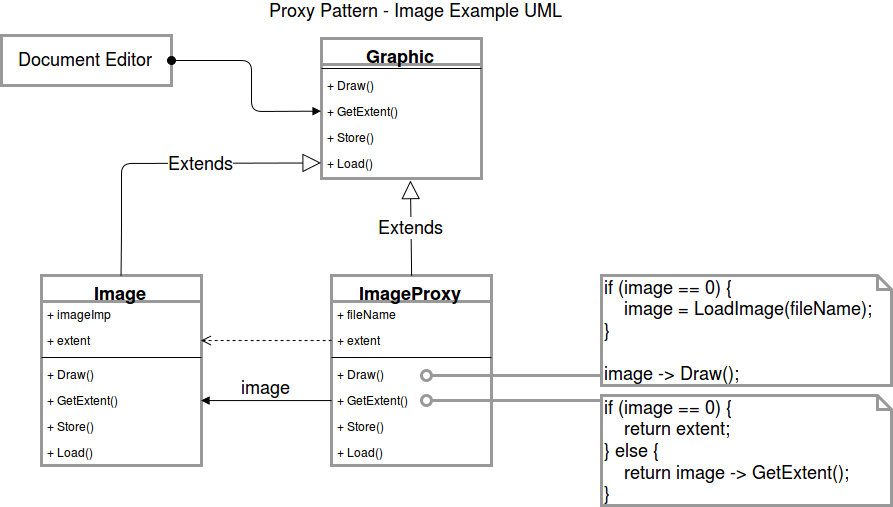

The diagram above was exported from draw.io. Its source (the exported page's mxGraphModel, read from the mxfile embedded in the PNG):
<mxGraphModel dx="954" dy="512" grid="1" gridSize="10" guides="1" tooltips="1" connect="1" arrows="1" fold="1" page="1" pageScale="1" pageWidth="850" pageHeight="1100" background="#ffffff" math="0" shadow="0">
  <root>
    <mxCell id="0" />
    <mxCell id="1" parent="0" />
    <mxCell id="4646caa779291d4e-1" value="Document Editor&lt;br&gt;" style="html=1;strokeColor=#999999;strokeWidth=3;fontSize=18;" vertex="1" parent="1">
      <mxGeometry x="10" y="50" width="170" height="50" as="geometry" />
    </mxCell>
    <mxCell id="4646caa779291d4e-2" value="Proxy Pattern - Image Example UML&lt;br&gt;" style="text;html=1;strokeColor=none;fillColor=none;align=center;verticalAlign=middle;whiteSpace=wrap;fontSize=18;" vertex="1" parent="1">
      <mxGeometry x="260" y="15" width="330" height="20" as="geometry" />
    </mxCell>
    <mxCell id="4646caa779291d4e-3" value="Graphic" style="swimlane;html=1;fontStyle=1;align=center;verticalAlign=top;childLayout=stackLayout;horizontal=1;startSize=26;horizontalStack=0;resizeParent=1;resizeLast=0;collapsible=1;marginBottom=0;swimlaneFillColor=#ffffff;strokeColor=#999999;strokeWidth=3;fontSize=18;" vertex="1" parent="1">
      <mxGeometry x="330" y="53" width="160" height="140" as="geometry" />
    </mxCell>
    <mxCell id="4646caa779291d4e-5" value="" style="line;html=1;strokeWidth=1;fillColor=none;align=left;verticalAlign=middle;spacingTop=-1;spacingLeft=3;spacingRight=3;rotatable=0;labelPosition=right;points=[];portConstraint=eastwest;" vertex="1" parent="4646caa779291d4e-3">
      <mxGeometry y="26" width="160" height="8" as="geometry" />
    </mxCell>
    <mxCell id="4646caa779291d4e-6" value="+ Draw()&lt;br&gt;" style="text;html=1;strokeColor=none;fillColor=none;align=left;verticalAlign=top;spacingLeft=4;spacingRight=4;whiteSpace=wrap;overflow=hidden;rotatable=0;points=[[0,0.5],[1,0.5]];portConstraint=eastwest;" vertex="1" parent="4646caa779291d4e-3">
      <mxGeometry y="34" width="160" height="26" as="geometry" />
    </mxCell>
    <mxCell id="4646caa779291d4e-7" value="+ GetExtent()&lt;br&gt;" style="text;html=1;strokeColor=none;fillColor=none;align=left;verticalAlign=top;spacingLeft=4;spacingRight=4;whiteSpace=wrap;overflow=hidden;rotatable=0;points=[[0,0.5],[1,0.5]];portConstraint=eastwest;" vertex="1" parent="4646caa779291d4e-3">
      <mxGeometry y="60" width="160" height="26" as="geometry" />
    </mxCell>
    <mxCell id="4646caa779291d4e-9" value="+ Store()&lt;br&gt;" style="text;html=1;strokeColor=none;fillColor=none;align=left;verticalAlign=top;spacingLeft=4;spacingRight=4;whiteSpace=wrap;overflow=hidden;rotatable=0;points=[[0,0.5],[1,0.5]];portConstraint=eastwest;" vertex="1" parent="4646caa779291d4e-3">
      <mxGeometry y="86" width="160" height="26" as="geometry" />
    </mxCell>
    <mxCell id="4646caa779291d4e-10" value="+ Load()&lt;br&gt;" style="text;html=1;strokeColor=none;fillColor=none;align=left;verticalAlign=top;spacingLeft=4;spacingRight=4;whiteSpace=wrap;overflow=hidden;rotatable=0;points=[[0,0.5],[1,0.5]];portConstraint=eastwest;" vertex="1" parent="4646caa779291d4e-3">
      <mxGeometry y="112" width="160" height="26" as="geometry" />
    </mxCell>
    <mxCell id="4646caa779291d4e-11" value="" style="html=1;verticalAlign=bottom;startArrow=oval;startFill=1;endArrow=block;startSize=8;fontSize=18;entryX=0;entryY=0.5;exitX=1;exitY=0.5;" edge="1" parent="1" source="4646caa779291d4e-1" target="4646caa779291d4e-7">
      <mxGeometry x="0.0448" width="60" relative="1" as="geometry">
        <mxPoint x="10" y="210" as="sourcePoint" />
        <mxPoint x="70" y="210" as="targetPoint" />
        <Array as="points">
          <mxPoint x="260" y="75" />
          <mxPoint x="260" y="126" />
        </Array>
        <mxPoint as="offset" />
      </mxGeometry>
    </mxCell>
    <mxCell id="4646caa779291d4e-12" value="Image" style="swimlane;html=1;fontStyle=1;align=center;verticalAlign=top;childLayout=stackLayout;horizontal=1;startSize=26;horizontalStack=0;resizeParent=1;resizeLast=0;collapsible=1;marginBottom=0;swimlaneFillColor=#ffffff;strokeColor=#999999;strokeWidth=3;fontSize=18;" vertex="1" parent="1">
      <mxGeometry x="50" y="290" width="160" height="190" as="geometry" />
    </mxCell>
    <mxCell id="4646caa779291d4e-13" value="+ imageImp&lt;br&gt;" style="text;html=1;strokeColor=none;fillColor=none;align=left;verticalAlign=top;spacingLeft=4;spacingRight=4;whiteSpace=wrap;overflow=hidden;rotatable=0;points=[[0,0.5],[1,0.5]];portConstraint=eastwest;" vertex="1" parent="4646caa779291d4e-12">
      <mxGeometry y="26" width="160" height="26" as="geometry" />
    </mxCell>
    <mxCell id="4646caa779291d4e-15" value="+ extent&lt;br&gt;" style="text;html=1;strokeColor=none;fillColor=none;align=left;verticalAlign=top;spacingLeft=4;spacingRight=4;whiteSpace=wrap;overflow=hidden;rotatable=0;points=[[0,0.5],[1,0.5]];portConstraint=eastwest;" vertex="1" parent="4646caa779291d4e-12">
      <mxGeometry y="52" width="160" height="26" as="geometry" />
    </mxCell>
    <mxCell id="4646caa779291d4e-14" value="" style="line;html=1;strokeWidth=1;fillColor=none;align=left;verticalAlign=middle;spacingTop=-1;spacingLeft=3;spacingRight=3;rotatable=0;labelPosition=right;points=[];portConstraint=eastwest;" vertex="1" parent="4646caa779291d4e-12">
      <mxGeometry y="78" width="160" height="8" as="geometry" />
    </mxCell>
    <mxCell id="4646caa779291d4e-18" value="+ Draw()&lt;br&gt;" style="text;html=1;strokeColor=none;fillColor=none;align=left;verticalAlign=top;spacingLeft=4;spacingRight=4;whiteSpace=wrap;overflow=hidden;rotatable=0;points=[[0,0.5],[1,0.5]];portConstraint=eastwest;" vertex="1" parent="4646caa779291d4e-12">
      <mxGeometry y="86" width="160" height="26" as="geometry" />
    </mxCell>
    <mxCell id="4646caa779291d4e-19" value="+ GetExtent()&lt;br&gt;" style="text;html=1;strokeColor=none;fillColor=none;align=left;verticalAlign=top;spacingLeft=4;spacingRight=4;whiteSpace=wrap;overflow=hidden;rotatable=0;points=[[0,0.5],[1,0.5]];portConstraint=eastwest;" vertex="1" parent="4646caa779291d4e-12">
      <mxGeometry y="112" width="160" height="26" as="geometry" />
    </mxCell>
    <mxCell id="4646caa779291d4e-20" value="+ Store()&lt;br&gt;" style="text;html=1;strokeColor=none;fillColor=none;align=left;verticalAlign=top;spacingLeft=4;spacingRight=4;whiteSpace=wrap;overflow=hidden;rotatable=0;points=[[0,0.5],[1,0.5]];portConstraint=eastwest;" vertex="1" parent="4646caa779291d4e-12">
      <mxGeometry y="138" width="160" height="26" as="geometry" />
    </mxCell>
    <mxCell id="4646caa779291d4e-21" value="+ Load()&lt;br&gt;" style="text;html=1;strokeColor=none;fillColor=none;align=left;verticalAlign=top;spacingLeft=4;spacingRight=4;whiteSpace=wrap;overflow=hidden;rotatable=0;points=[[0,0.5],[1,0.5]];portConstraint=eastwest;" vertex="1" parent="4646caa779291d4e-12">
      <mxGeometry y="164" width="160" height="26" as="geometry" />
    </mxCell>
    <mxCell id="4646caa779291d4e-22" value="Extends" style="endArrow=block;endSize=16;endFill=0;html=1;fontSize=18;exitX=0.5;exitY=0;entryX=0;entryY=0.5;" edge="1" parent="1" source="4646caa779291d4e-12" target="4646caa779291d4e-10">
      <mxGeometry x="0.2308" width="160" relative="1" as="geometry">
        <mxPoint x="400" y="410" as="sourcePoint" />
        <mxPoint x="560" y="410" as="targetPoint" />
        <Array as="points">
          <mxPoint x="130" y="250" />
          <mxPoint x="130" y="178" />
        </Array>
        <mxPoint as="offset" />
      </mxGeometry>
    </mxCell>
    <mxCell id="4646caa779291d4e-23" value="ImageProxy" style="swimlane;html=1;fontStyle=1;align=center;verticalAlign=top;childLayout=stackLayout;horizontal=1;startSize=26;horizontalStack=0;resizeParent=1;resizeLast=0;collapsible=1;marginBottom=0;swimlaneFillColor=#ffffff;strokeColor=#999999;strokeWidth=3;fontSize=18;" vertex="1" parent="1">
      <mxGeometry x="340" y="290" width="160" height="190" as="geometry" />
    </mxCell>
    <mxCell id="4646caa779291d4e-24" value="+ fileName&lt;br&gt;" style="text;html=1;strokeColor=none;fillColor=none;align=left;verticalAlign=top;spacingLeft=4;spacingRight=4;whiteSpace=wrap;overflow=hidden;rotatable=0;points=[[0,0.5],[1,0.5]];portConstraint=eastwest;" vertex="1" parent="4646caa779291d4e-23">
      <mxGeometry y="26" width="160" height="26" as="geometry" />
    </mxCell>
    <mxCell id="4646caa779291d4e-25" value="+ extent&lt;br&gt;" style="text;html=1;strokeColor=none;fillColor=none;align=left;verticalAlign=top;spacingLeft=4;spacingRight=4;whiteSpace=wrap;overflow=hidden;rotatable=0;points=[[0,0.5],[1,0.5]];portConstraint=eastwest;" vertex="1" parent="4646caa779291d4e-23">
      <mxGeometry y="52" width="160" height="26" as="geometry" />
    </mxCell>
    <mxCell id="4646caa779291d4e-26" value="" style="line;html=1;strokeWidth=1;fillColor=none;align=left;verticalAlign=middle;spacingTop=-1;spacingLeft=3;spacingRight=3;rotatable=0;labelPosition=right;points=[];portConstraint=eastwest;" vertex="1" parent="4646caa779291d4e-23">
      <mxGeometry y="78" width="160" height="8" as="geometry" />
    </mxCell>
    <mxCell id="4646caa779291d4e-27" value="+ Draw()&lt;br&gt;" style="text;html=1;strokeColor=none;fillColor=none;align=left;verticalAlign=top;spacingLeft=4;spacingRight=4;whiteSpace=wrap;overflow=hidden;rotatable=0;points=[[0,0.5],[1,0.5]];portConstraint=eastwest;" vertex="1" parent="4646caa779291d4e-23">
      <mxGeometry y="86" width="160" height="26" as="geometry" />
    </mxCell>
    <mxCell id="4646caa779291d4e-28" value="+ GetExtent()&lt;br&gt;" style="text;html=1;strokeColor=none;fillColor=none;align=left;verticalAlign=top;spacingLeft=4;spacingRight=4;whiteSpace=wrap;overflow=hidden;rotatable=0;points=[[0,0.5],[1,0.5]];portConstraint=eastwest;" vertex="1" parent="4646caa779291d4e-23">
      <mxGeometry y="112" width="160" height="26" as="geometry" />
    </mxCell>
    <mxCell id="4646caa779291d4e-29" value="+ Store()&lt;br&gt;" style="text;html=1;strokeColor=none;fillColor=none;align=left;verticalAlign=top;spacingLeft=4;spacingRight=4;whiteSpace=wrap;overflow=hidden;rotatable=0;points=[[0,0.5],[1,0.5]];portConstraint=eastwest;" vertex="1" parent="4646caa779291d4e-23">
      <mxGeometry y="138" width="160" height="26" as="geometry" />
    </mxCell>
    <mxCell id="4646caa779291d4e-30" value="+ Load()&lt;br&gt;" style="text;html=1;strokeColor=none;fillColor=none;align=left;verticalAlign=top;spacingLeft=4;spacingRight=4;whiteSpace=wrap;overflow=hidden;rotatable=0;points=[[0,0.5],[1,0.5]];portConstraint=eastwest;" vertex="1" parent="4646caa779291d4e-23">
      <mxGeometry y="164" width="160" height="26" as="geometry" />
    </mxCell>
    <mxCell id="4646caa779291d4e-31" value="Extends" style="endArrow=block;endSize=16;endFill=0;html=1;fontSize=18;entryX=0.556;entryY=1.154;entryPerimeter=0;exitX=0.5;exitY=0;" edge="1" parent="1" source="4646caa779291d4e-23" target="4646caa779291d4e-10">
      <mxGeometry width="160" relative="1" as="geometry">
        <mxPoint x="10" y="510" as="sourcePoint" />
        <mxPoint x="170" y="510" as="targetPoint" />
      </mxGeometry>
    </mxCell>
    <mxCell id="4646caa779291d4e-34" value="image&lt;br&gt;" style="html=1;verticalAlign=bottom;endArrow=block;fontSize=18;entryX=1;entryY=0.5;exitX=0;exitY=0.5;" edge="1" parent="1" source="4646caa779291d4e-28" target="4646caa779291d4e-19">
      <mxGeometry width="80" relative="1" as="geometry">
        <mxPoint x="10" y="510" as="sourcePoint" />
        <mxPoint x="90" y="510" as="targetPoint" />
      </mxGeometry>
    </mxCell>
    <mxCell id="4646caa779291d4e-35" value="" style="html=1;verticalAlign=bottom;endArrow=open;dashed=1;endSize=8;fontSize=18;exitX=0;exitY=0.5;entryX=1;entryY=0.5;" edge="1" parent="1" source="4646caa779291d4e-25" target="4646caa779291d4e-15">
      <mxGeometry relative="1" as="geometry">
        <mxPoint x="90" y="500" as="sourcePoint" />
        <mxPoint x="10" y="500" as="targetPoint" />
      </mxGeometry>
    </mxCell>
    <mxCell id="4646caa779291d4e-37" value="if (image == 0) {&lt;br&gt;&amp;nbsp;&amp;nbsp;&amp;nbsp; image = LoadImage(fileName);&lt;br&gt;}&lt;br&gt;&lt;br&gt;image -&amp;gt; Draw();&lt;br&gt;" style="shape=note;whiteSpace=wrap;html=1;size=14;verticalAlign=top;align=left;spacingTop=-6;strokeColor=#999999;strokeWidth=3;fontSize=18;" vertex="1" parent="1">
      <mxGeometry x="610" y="290" width="290" height="110" as="geometry" />
    </mxCell>
    <mxCell id="4646caa779291d4e-41" value="if (image == 0) {&lt;br&gt;&amp;nbsp;&amp;nbsp;&amp;nbsp; return extent;&lt;br&gt;} else {&lt;br&gt;&amp;nbsp;&amp;nbsp;&amp;nbsp; return image -&amp;gt; GetExtent();&lt;br&gt;}" style="shape=note;whiteSpace=wrap;html=1;size=14;verticalAlign=top;align=left;spacingTop=-6;strokeColor=#999999;strokeWidth=3;fontSize=18;" vertex="1" parent="1">
      <mxGeometry x="610" y="410" width="290" height="110" as="geometry" />
    </mxCell>
    <mxCell id="4646caa779291d4e-42" value="" style="shape=lollipop;direction=south;html=1;strokeColor=#999999;strokeWidth=3;fontSize=18;rotation=180;" vertex="1" parent="1">
      <mxGeometry x="430" y="385" width="180" height="10" as="geometry" />
    </mxCell>
    <mxCell id="4646caa779291d4e-43" value="" style="shape=lollipop;direction=south;html=1;strokeColor=#999999;strokeWidth=3;fontSize=18;rotation=180;" vertex="1" parent="1">
      <mxGeometry x="430" y="410" width="180" height="10" as="geometry" />
    </mxCell>
  </root>
</mxGraphModel>